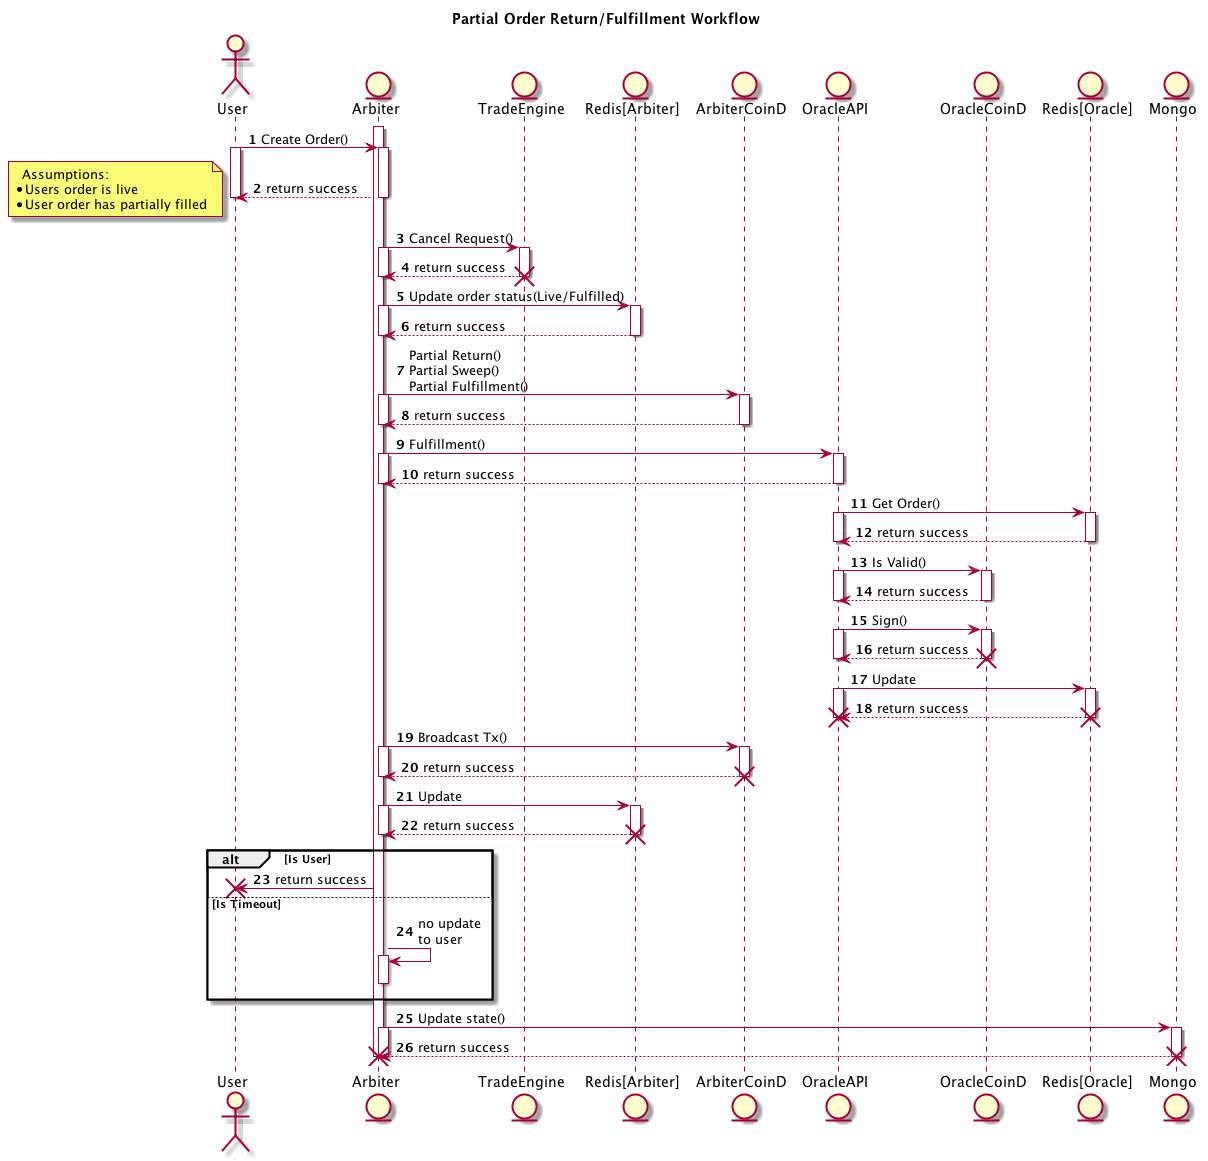

The diagram above was rendered by PlantUML. Its source (embedded in the PNG):
@startuml
autonumber
title Partial Order Return/Fulfillment Workflow
actor User
entity Arbiter
entity TradeEngine
entity "Redis[Arbiter]"
entity ArbiterCoinD
entity OracleAPI
entity OracleCoinD
entity "Redis[Oracle]"
entity Mongo

note left
  Only trigger events are 
  cancel and expiration
end note
activate Arbiter
User -> Arbiter : Create Order()
activate User
activate Arbiter
Arbiter --> User : return success
note left
  Assumptions:
*Users order is live
*User order has partially filled
end note
deactivate User
deactivate Arbiter
Arbiter -> TradeEngine : Cancel Request()
activate Arbiter
activate TradeEngine
TradeEngine --> Arbiter : return success 
deactivate TradeEngine
destroy TradeEngine
deactivate Arbiter
Arbiter -> "Redis[Arbiter]" : Update order status(Live/Fulfilled)
activate Arbiter
activate "Redis[Arbiter]"
"Redis[Arbiter]" --> Arbiter : return success
deactivate Arbiter 
deactivate "Redis[Arbiter]"
Arbiter -> ArbiterCoinD : Partial Return()\nPartial Sweep()\nPartial Fulfillment()
activate Arbiter
activate ArbiterCoinD
ArbiterCoinD --> Arbiter : return success
deactivate Arbiter
deactivate ArbiterCoinD
Arbiter -> OracleAPI : Fulfillment()
activate Arbiter 
activate OracleAPI
OracleAPI --> Arbiter : return success
deactivate Arbiter 
deactivate OracleAPI
OracleAPI -> "Redis[Oracle]" : Get Order()
activate OracleAPI
activate "Redis[Oracle]"
"Redis[Oracle]" --> OracleAPI : return success
deactivate OracleAPI
deactivate "Redis[Oracle]"
OracleAPI -> OracleCoinD : Is Valid()
activate OracleAPI
activate OracleCoinD
OracleCoinD --> OracleAPI : return success 
deactivate OracleCoinD
deactivate OracleAPI
OracleAPI -> OracleCoinD : Sign()
activate OracleAPI 
activate OracleCoinD
OracleCoinD --> OracleAPI : return success 
deactivate OracleAPI
deactivate OracleCoinD 
destroy OracleCoinD
OracleAPI -> "Redis[Oracle]" : Update 
activate OracleAPI 
activate "Redis[Oracle]" 
"Redis[Oracle]" --> OracleAPI : return success
deactivate OracleAPI 
destroy OracleAPI
deactivate "Redis[Oracle]"
destroy "Redis[Oracle]"
Arbiter -> ArbiterCoinD : Broadcast Tx()
activate Arbiter 
activate ArbiterCoinD
ArbiterCoinD --> Arbiter : return success 
deactivate Arbiter
deactivate ArbiterCoinD
destroy ArbiterCoinD
Arbiter -> "Redis[Arbiter]" : Update
activate Arbiter 
activate "Redis[Arbiter]" 
"Redis[Arbiter]" --> Arbiter : return success
deactivate Arbiter 
deactivate "Redis[Arbiter]"
destroy "Redis[Arbiter]"
alt Is User
Arbiter -> User :  return success 
deactivate User
destroy User 
else Is Timeout
Arbiter -> Arbiter : no update\nto user
activate Arbiter 
deactivate Arbiter 
end
Arbiter -> Mongo : Update state()
activate Arbiter 
activate Mongo
Mongo --> Arbiter : return success 
deactivate Mongo 
deactivate Arbiter
destroy Arbiter
destroy Mongo 
@enduml